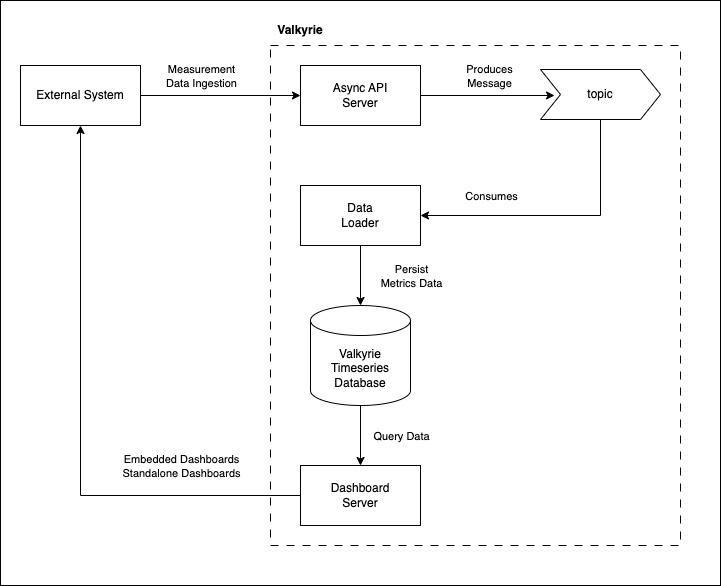

The diagram above was exported from draw.io. Its source (the exported page's mxGraphModel, read from the mxfile embedded in the PNG):
<mxGraphModel dx="954" dy="674" grid="1" gridSize="10" guides="1" tooltips="1" connect="1" arrows="1" fold="1" page="1" pageScale="1" pageWidth="827" pageHeight="1169" math="0" shadow="0">
  <root>
    <mxCell id="0" />
    <mxCell id="1" parent="0" />
    <mxCell id="eXSKr5YPAVbvCFBLusHW-23" value="" style="rounded=0;whiteSpace=wrap;html=1;" vertex="1" parent="1">
      <mxGeometry x="60" y="15" width="720" height="585" as="geometry" />
    </mxCell>
    <mxCell id="eXSKr5YPAVbvCFBLusHW-18" value="" style="rounded=0;whiteSpace=wrap;html=1;dashed=1;dashPattern=8 8;" vertex="1" parent="1">
      <mxGeometry x="330" y="60" width="410" height="500" as="geometry" />
    </mxCell>
    <mxCell id="eXSKr5YPAVbvCFBLusHW-4" style="edgeStyle=orthogonalEdgeStyle;rounded=0;orthogonalLoop=1;jettySize=auto;html=1;entryX=0;entryY=0.5;entryDx=0;entryDy=0;" edge="1" parent="1" source="eXSKr5YPAVbvCFBLusHW-1" target="eXSKr5YPAVbvCFBLusHW-2">
      <mxGeometry relative="1" as="geometry" />
    </mxCell>
    <mxCell id="eXSKr5YPAVbvCFBLusHW-5" value="&lt;div&gt;Measurement&lt;/div&gt;Data Ingestion" style="edgeLabel;html=1;align=center;verticalAlign=middle;resizable=0;points=[];" vertex="1" connectable="0" parent="eXSKr5YPAVbvCFBLusHW-4">
      <mxGeometry x="-0.0375" y="-2" relative="1" as="geometry">
        <mxPoint x="-17" y="-22" as="offset" />
      </mxGeometry>
    </mxCell>
    <mxCell id="eXSKr5YPAVbvCFBLusHW-1" value="External System" style="rounded=0;whiteSpace=wrap;html=1;" vertex="1" parent="1">
      <mxGeometry x="80" y="80" width="120" height="60" as="geometry" />
    </mxCell>
    <mxCell id="eXSKr5YPAVbvCFBLusHW-2" value="&lt;div&gt;Async API&lt;/div&gt;Server" style="rounded=0;whiteSpace=wrap;html=1;" vertex="1" parent="1">
      <mxGeometry x="360" y="80" width="120" height="60" as="geometry" />
    </mxCell>
    <mxCell id="eXSKr5YPAVbvCFBLusHW-10" style="edgeStyle=orthogonalEdgeStyle;rounded=0;orthogonalLoop=1;jettySize=auto;html=1;entryX=1;entryY=0.5;entryDx=0;entryDy=0;" edge="1" parent="1" source="eXSKr5YPAVbvCFBLusHW-6" target="eXSKr5YPAVbvCFBLusHW-9">
      <mxGeometry relative="1" as="geometry">
        <Array as="points">
          <mxPoint x="660" y="230" />
        </Array>
      </mxGeometry>
    </mxCell>
    <mxCell id="eXSKr5YPAVbvCFBLusHW-11" value="Consumes" style="edgeLabel;html=1;align=center;verticalAlign=middle;resizable=0;points=[];" vertex="1" connectable="0" parent="eXSKr5YPAVbvCFBLusHW-10">
      <mxGeometry x="0.1667" y="-1" relative="1" as="geometry">
        <mxPoint x="-45" y="-19" as="offset" />
      </mxGeometry>
    </mxCell>
    <mxCell id="eXSKr5YPAVbvCFBLusHW-6" value="topic" style="shape=step;perimeter=stepPerimeter;whiteSpace=wrap;html=1;fixedSize=1;" vertex="1" parent="1">
      <mxGeometry x="600" y="84" width="120" height="50" as="geometry" />
    </mxCell>
    <mxCell id="eXSKr5YPAVbvCFBLusHW-7" style="edgeStyle=orthogonalEdgeStyle;rounded=0;orthogonalLoop=1;jettySize=auto;html=1;entryX=0.117;entryY=0.52;entryDx=0;entryDy=0;entryPerimeter=0;" edge="1" parent="1" source="eXSKr5YPAVbvCFBLusHW-2" target="eXSKr5YPAVbvCFBLusHW-6">
      <mxGeometry relative="1" as="geometry" />
    </mxCell>
    <mxCell id="eXSKr5YPAVbvCFBLusHW-8" value="Produces&lt;div&gt;Message&lt;/div&gt;" style="edgeLabel;html=1;align=center;verticalAlign=middle;resizable=0;points=[];" vertex="1" connectable="0" parent="eXSKr5YPAVbvCFBLusHW-7">
      <mxGeometry x="0.0146" relative="1" as="geometry">
        <mxPoint y="-20" as="offset" />
      </mxGeometry>
    </mxCell>
    <mxCell id="eXSKr5YPAVbvCFBLusHW-9" value="&lt;div&gt;Data&lt;/div&gt;&lt;div&gt;Loader&lt;/div&gt;" style="rounded=0;whiteSpace=wrap;html=1;" vertex="1" parent="1">
      <mxGeometry x="360" y="200" width="120" height="60" as="geometry" />
    </mxCell>
    <mxCell id="eXSKr5YPAVbvCFBLusHW-15" style="edgeStyle=orthogonalEdgeStyle;rounded=0;orthogonalLoop=1;jettySize=auto;html=1;" edge="1" parent="1" source="eXSKr5YPAVbvCFBLusHW-12" target="eXSKr5YPAVbvCFBLusHW-14">
      <mxGeometry relative="1" as="geometry" />
    </mxCell>
    <mxCell id="eXSKr5YPAVbvCFBLusHW-20" value="Query Data" style="edgeLabel;html=1;align=center;verticalAlign=middle;resizable=0;points=[];" vertex="1" connectable="0" parent="eXSKr5YPAVbvCFBLusHW-15">
      <mxGeometry x="-0.5333" relative="1" as="geometry">
        <mxPoint x="40" y="16" as="offset" />
      </mxGeometry>
    </mxCell>
    <mxCell id="eXSKr5YPAVbvCFBLusHW-12" value="Valkyrie&lt;div&gt;Timeseries&lt;br&gt;&lt;div&gt;Database&lt;/div&gt;&lt;/div&gt;" style="shape=cylinder3;whiteSpace=wrap;html=1;boundedLbl=1;backgroundOutline=1;size=15;" vertex="1" parent="1">
      <mxGeometry x="370" y="320" width="100" height="100" as="geometry" />
    </mxCell>
    <mxCell id="eXSKr5YPAVbvCFBLusHW-13" style="edgeStyle=orthogonalEdgeStyle;rounded=0;orthogonalLoop=1;jettySize=auto;html=1;entryX=0.5;entryY=0;entryDx=0;entryDy=0;entryPerimeter=0;" edge="1" parent="1" source="eXSKr5YPAVbvCFBLusHW-9" target="eXSKr5YPAVbvCFBLusHW-12">
      <mxGeometry relative="1" as="geometry" />
    </mxCell>
    <mxCell id="eXSKr5YPAVbvCFBLusHW-17" value="&lt;div&gt;Persist&lt;/div&gt;Metrics Data" style="edgeLabel;html=1;align=center;verticalAlign=middle;resizable=0;points=[];" vertex="1" connectable="0" parent="eXSKr5YPAVbvCFBLusHW-13">
      <mxGeometry x="-0.2" y="3" relative="1" as="geometry">
        <mxPoint x="47" y="6" as="offset" />
      </mxGeometry>
    </mxCell>
    <mxCell id="eXSKr5YPAVbvCFBLusHW-16" style="edgeStyle=orthogonalEdgeStyle;rounded=0;orthogonalLoop=1;jettySize=auto;html=1;entryX=0.5;entryY=1;entryDx=0;entryDy=0;" edge="1" parent="1" source="eXSKr5YPAVbvCFBLusHW-14" target="eXSKr5YPAVbvCFBLusHW-1">
      <mxGeometry relative="1" as="geometry" />
    </mxCell>
    <mxCell id="eXSKr5YPAVbvCFBLusHW-21" value="Embedded Dashboards&lt;div&gt;Standalone Dashboards&lt;/div&gt;" style="edgeLabel;html=1;align=center;verticalAlign=middle;resizable=0;points=[];" vertex="1" connectable="0" parent="eXSKr5YPAVbvCFBLusHW-16">
      <mxGeometry x="-0.6373" y="-3" relative="1" as="geometry">
        <mxPoint x="-13" y="-27" as="offset" />
      </mxGeometry>
    </mxCell>
    <mxCell id="eXSKr5YPAVbvCFBLusHW-14" value="&lt;div&gt;Dashboard&lt;/div&gt;&lt;div&gt;Server&lt;/div&gt;" style="rounded=0;whiteSpace=wrap;html=1;" vertex="1" parent="1">
      <mxGeometry x="360" y="480" width="120" height="60" as="geometry" />
    </mxCell>
    <mxCell id="eXSKr5YPAVbvCFBLusHW-22" value="Valkyrie" style="text;html=1;align=center;verticalAlign=middle;whiteSpace=wrap;rounded=0;fontStyle=1" vertex="1" parent="1">
      <mxGeometry x="330" y="30" width="60" height="30" as="geometry" />
    </mxCell>
  </root>
</mxGraphModel>